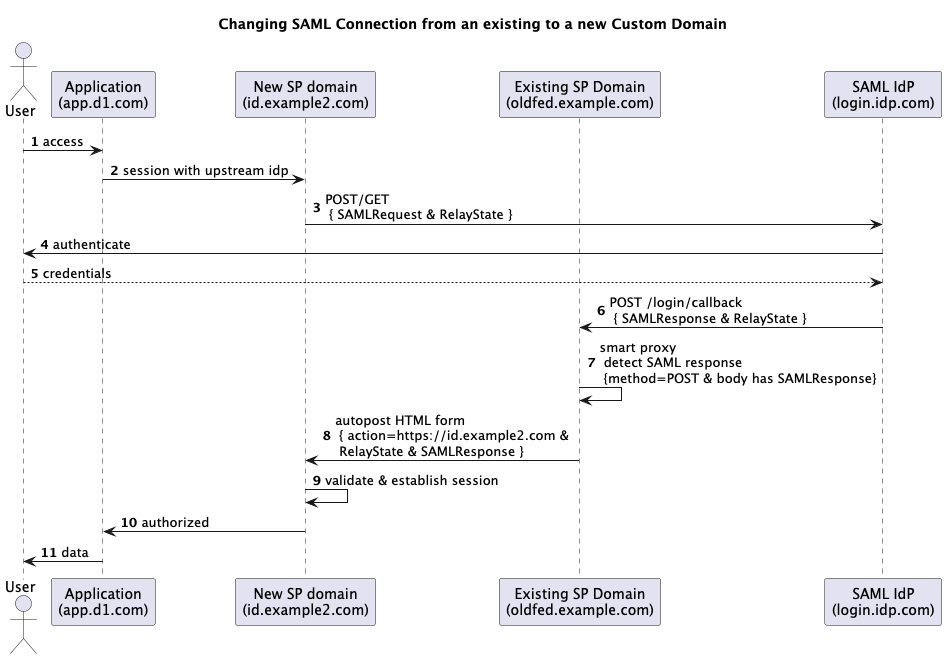

The diagram above was rendered by PlantUML. Its source (embedded in the PNG):
@startuml
autonumber

title Changing SAML Connection from an existing to a new Custom Domain

actor User as u
participant "Application\n(app.d1.com)" as app
participant "New SP domain\n(id.example2.com)" as a0
participant "Existing SP Domain\n(oldfed.example.com)" as sp
participant "SAML IdP\n(login.idp.com)" as idp

u -> app: access

app -> a0: session with upstream idp
a0 -> idp: POST/GET \n { SAMLRequest & RelayState }
idp -> u: authenticate
u --> idp: credentials

idp -> sp: POST /login/callback \n { SAMLResponse & RelayState }
sp -> sp: smart proxy \n detect SAML response \n {method=POST & body has SAMLResponse}
sp -> a0: autopost HTML form \n { action=https://id.example2.com & \n RelayState & SAMLResponse }

a0 -> a0: validate & establish session
a0 -> app: authorized

app -> u: data
@enduml